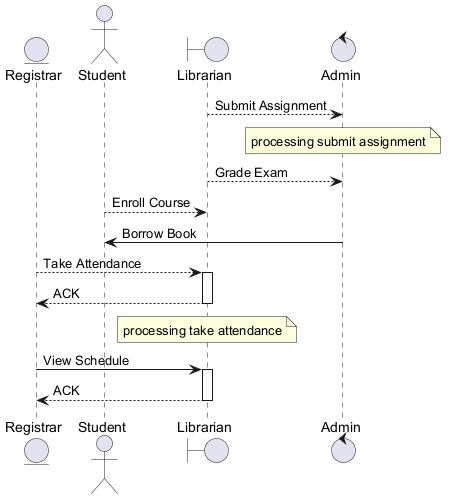

The diagram above was rendered by PlantUML. Its source (embedded in the PNG):
@startuml
skinparam backgroundColor #FFFFFF
skinparam classBackgroundColor #F3E5F5
skinparam classBorderColor #6A1B9A
entity "Registrar" as R
actor "Student" as S
boundary "Librarian" as L
control "Admin" as A
L --> A : Submit Assignment
note over A : processing submit assignment
L --> A : Grade Exam
S --> L : Enroll Course
A -> S : Borrow Book
R --> L : Take Attendance
activate L
L --> R : ACK
deactivate L
note over L : processing take attendance
R -> L : View Schedule
activate L
L --> R : ACK
deactivate L
@enduml